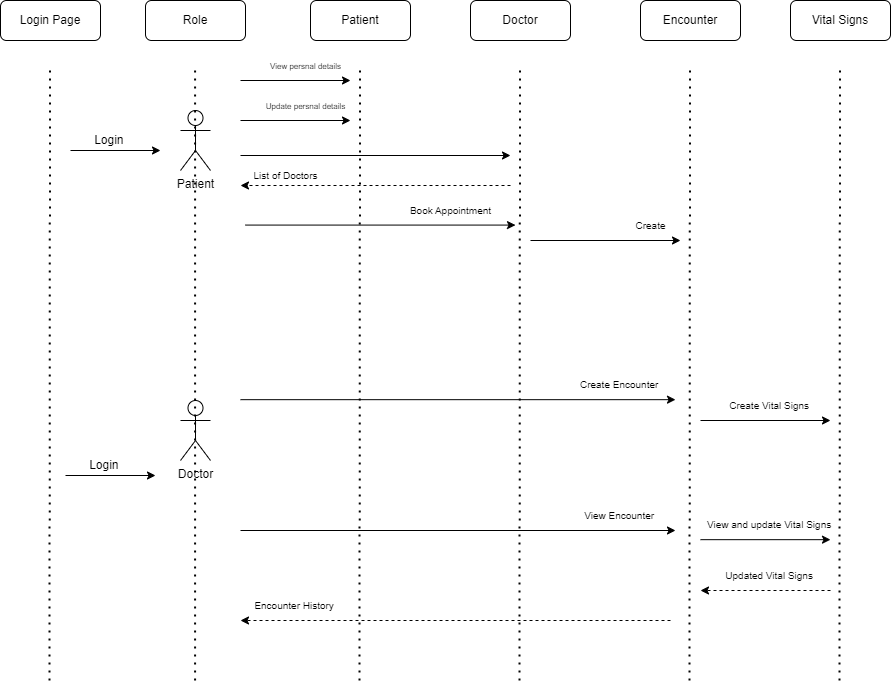

The diagram above was exported from draw.io. Its source (the exported page's mxGraphModel, read from the mxfile embedded in the PNG):
<mxGraphModel dx="1579" dy="1018" grid="1" gridSize="10" guides="1" tooltips="1" connect="1" arrows="1" fold="1" page="0" pageScale="1" pageWidth="827" pageHeight="1169" math="0" shadow="0">
  <root>
    <mxCell id="0" />
    <mxCell id="1" parent="0" />
    <mxCell id="R2SsuIklFQclDGGeKEw7-1" value="Patient" style="shape=umlActor;verticalLabelPosition=bottom;verticalAlign=top;html=1;outlineConnect=0;" parent="1" vertex="1">
      <mxGeometry x="-60" y="-10" width="30" height="60" as="geometry" />
    </mxCell>
    <mxCell id="R2SsuIklFQclDGGeKEw7-5" value="Login Page" style="rounded=1;whiteSpace=wrap;html=1;" parent="1" vertex="1">
      <mxGeometry x="-240" y="-120" width="100" height="40" as="geometry" />
    </mxCell>
    <mxCell id="R2SsuIklFQclDGGeKEw7-6" value="" style="endArrow=none;dashed=1;html=1;dashPattern=1 3;strokeWidth=2;rounded=0;" parent="1" edge="1">
      <mxGeometry width="50" height="50" relative="1" as="geometry">
        <mxPoint x="-191" y="560" as="sourcePoint" />
        <mxPoint x="-190.50000000000023" y="-50.000000000000114" as="targetPoint" />
      </mxGeometry>
    </mxCell>
    <mxCell id="R2SsuIklFQclDGGeKEw7-12" value="" style="endArrow=classic;html=1;rounded=0;" parent="1" edge="1">
      <mxGeometry width="50" height="50" relative="1" as="geometry">
        <mxPoint x="-170" y="30" as="sourcePoint" />
        <mxPoint x="-80" y="30" as="targetPoint" />
      </mxGeometry>
    </mxCell>
    <mxCell id="R2SsuIklFQclDGGeKEw7-17" value="Login&amp;nbsp;" style="text;html=1;align=center;verticalAlign=middle;resizable=0;points=[];autosize=1;strokeColor=none;fillColor=none;" parent="1" vertex="1">
      <mxGeometry x="-160" y="5" width="60" height="30" as="geometry" />
    </mxCell>
    <mxCell id="R2SsuIklFQclDGGeKEw7-21" value="Doctor" style="shape=umlActor;verticalLabelPosition=bottom;verticalAlign=top;html=1;outlineConnect=0;" parent="1" vertex="1">
      <mxGeometry x="-60" y="280" width="30" height="60" as="geometry" />
    </mxCell>
    <mxCell id="R2SsuIklFQclDGGeKEw7-22" value="" style="endArrow=classic;html=1;rounded=0;" parent="1" edge="1">
      <mxGeometry width="50" height="50" relative="1" as="geometry">
        <mxPoint x="-175" y="355" as="sourcePoint" />
        <mxPoint x="-85" y="355" as="targetPoint" />
      </mxGeometry>
    </mxCell>
    <mxCell id="R2SsuIklFQclDGGeKEw7-23" value="Login&amp;nbsp;" style="text;html=1;align=center;verticalAlign=middle;resizable=0;points=[];autosize=1;strokeColor=none;fillColor=none;" parent="1" vertex="1">
      <mxGeometry x="-165" y="330" width="60" height="30" as="geometry" />
    </mxCell>
    <mxCell id="R2SsuIklFQclDGGeKEw7-26" value="Patient" style="rounded=1;whiteSpace=wrap;html=1;" parent="1" vertex="1">
      <mxGeometry x="70" y="-120" width="100" height="40" as="geometry" />
    </mxCell>
    <mxCell id="R2SsuIklFQclDGGeKEw7-27" value="" style="endArrow=none;dashed=1;html=1;dashPattern=1 3;strokeWidth=2;rounded=0;" parent="1" edge="1">
      <mxGeometry width="50" height="50" relative="1" as="geometry">
        <mxPoint x="119" y="560" as="sourcePoint" />
        <mxPoint x="119.49999999999977" y="-50.000000000000114" as="targetPoint" />
      </mxGeometry>
    </mxCell>
    <mxCell id="R2SsuIklFQclDGGeKEw7-28" value="" style="endArrow=none;dashed=1;html=1;dashPattern=1 3;strokeWidth=2;rounded=0;" parent="1" edge="1">
      <mxGeometry width="50" height="50" relative="1" as="geometry">
        <mxPoint x="-45.42" y="560" as="sourcePoint" />
        <mxPoint x="-45.42000000000023" y="-50.000000000000114" as="targetPoint" />
      </mxGeometry>
    </mxCell>
    <mxCell id="R2SsuIklFQclDGGeKEw7-30" value="Role" style="rounded=1;whiteSpace=wrap;html=1;" parent="1" vertex="1">
      <mxGeometry x="-95" y="-120" width="100" height="40" as="geometry" />
    </mxCell>
    <mxCell id="R2SsuIklFQclDGGeKEw7-31" value="Doctor" style="rounded=1;whiteSpace=wrap;html=1;" parent="1" vertex="1">
      <mxGeometry x="230" y="-120" width="100" height="40" as="geometry" />
    </mxCell>
    <mxCell id="R2SsuIklFQclDGGeKEw7-32" value="" style="endArrow=none;dashed=1;html=1;dashPattern=1 3;strokeWidth=2;rounded=0;" parent="1" edge="1">
      <mxGeometry width="50" height="50" relative="1" as="geometry">
        <mxPoint x="279" y="560" as="sourcePoint" />
        <mxPoint x="279.4999999999998" y="-50.000000000000114" as="targetPoint" />
      </mxGeometry>
    </mxCell>
    <mxCell id="R2SsuIklFQclDGGeKEw7-33" value="Encounter" style="rounded=1;whiteSpace=wrap;html=1;" parent="1" vertex="1">
      <mxGeometry x="400" y="-120" width="100" height="40" as="geometry" />
    </mxCell>
    <mxCell id="R2SsuIklFQclDGGeKEw7-34" value="" style="endArrow=none;dashed=1;html=1;dashPattern=1 3;strokeWidth=2;rounded=0;" parent="1" edge="1">
      <mxGeometry width="50" height="50" relative="1" as="geometry">
        <mxPoint x="449" y="560" as="sourcePoint" />
        <mxPoint x="449.4999999999998" y="-50.000000000000114" as="targetPoint" />
      </mxGeometry>
    </mxCell>
    <mxCell id="R2SsuIklFQclDGGeKEw7-35" value="Vital Signs" style="rounded=1;whiteSpace=wrap;html=1;" parent="1" vertex="1">
      <mxGeometry x="550" y="-120" width="100" height="40" as="geometry" />
    </mxCell>
    <mxCell id="R2SsuIklFQclDGGeKEw7-36" value="" style="endArrow=none;dashed=1;html=1;dashPattern=1 3;strokeWidth=2;rounded=0;" parent="1" edge="1">
      <mxGeometry width="50" height="50" relative="1" as="geometry">
        <mxPoint x="599" y="560" as="sourcePoint" />
        <mxPoint x="599.4999999999998" y="-50.000000000000114" as="targetPoint" />
      </mxGeometry>
    </mxCell>
    <mxCell id="R2SsuIklFQclDGGeKEw7-38" value="" style="endArrow=classic;html=1;rounded=0;" parent="1" edge="1">
      <mxGeometry width="50" height="50" relative="1" as="geometry">
        <mxPoint y="410" as="sourcePoint" />
        <mxPoint x="435" y="410" as="targetPoint" />
      </mxGeometry>
    </mxCell>
    <mxCell id="R2SsuIklFQclDGGeKEw7-39" value="&lt;font style=&quot;font-size: 10px;&quot;&gt;View Encounter&amp;nbsp;&lt;/font&gt;" style="text;html=1;align=center;verticalAlign=middle;resizable=0;points=[];autosize=1;strokeColor=none;fillColor=none;" parent="1" vertex="1">
      <mxGeometry x="330" y="380" width="100" height="30" as="geometry" />
    </mxCell>
    <mxCell id="R2SsuIklFQclDGGeKEw7-40" value="" style="endArrow=classic;html=1;rounded=0;" parent="1" edge="1">
      <mxGeometry width="50" height="50" relative="1" as="geometry">
        <mxPoint x="290" y="120" as="sourcePoint" />
        <mxPoint x="440" y="120" as="targetPoint" />
      </mxGeometry>
    </mxCell>
    <mxCell id="R2SsuIklFQclDGGeKEw7-41" value="&lt;font style=&quot;font-size: 10px;&quot;&gt;Create&lt;/font&gt;" style="text;html=1;align=center;verticalAlign=middle;resizable=0;points=[];autosize=1;strokeColor=none;fillColor=none;" parent="1" vertex="1">
      <mxGeometry x="385" y="90" width="50" height="30" as="geometry" />
    </mxCell>
    <mxCell id="R2SsuIklFQclDGGeKEw7-42" value="" style="endArrow=classic;html=1;rounded=0;" parent="1" edge="1">
      <mxGeometry width="50" height="50" relative="1" as="geometry">
        <mxPoint y="35" as="sourcePoint" />
        <mxPoint x="270" y="35" as="targetPoint" />
      </mxGeometry>
    </mxCell>
    <mxCell id="R2SsuIklFQclDGGeKEw7-43" value="&lt;font style=&quot;font-size: 8px;&quot;&gt;View persnal details&lt;/font&gt;" style="text;html=1;align=center;verticalAlign=middle;resizable=0;points=[];autosize=1;strokeColor=none;fillColor=none;" parent="1" vertex="1">
      <mxGeometry x="20" y="-70" width="90" height="30" as="geometry" />
    </mxCell>
    <mxCell id="R2SsuIklFQclDGGeKEw7-44" value="" style="endArrow=classic;html=1;rounded=0;dashed=1;" parent="1" edge="1">
      <mxGeometry width="50" height="50" relative="1" as="geometry">
        <mxPoint x="270" y="65" as="sourcePoint" />
        <mxPoint y="65" as="targetPoint" />
      </mxGeometry>
    </mxCell>
    <mxCell id="R2SsuIklFQclDGGeKEw7-45" value="&lt;font style=&quot;font-size: 10px;&quot;&gt;List of Doctors&lt;/font&gt;" style="text;html=1;align=center;verticalAlign=middle;resizable=0;points=[];autosize=1;strokeColor=none;fillColor=none;" parent="1" vertex="1">
      <mxGeometry y="40" width="90" height="30" as="geometry" />
    </mxCell>
    <mxCell id="R2SsuIklFQclDGGeKEw7-47" value="" style="endArrow=classic;html=1;rounded=0;dashed=1;" parent="1" edge="1">
      <mxGeometry width="50" height="50" relative="1" as="geometry">
        <mxPoint x="430" y="500" as="sourcePoint" />
        <mxPoint y="500" as="targetPoint" />
      </mxGeometry>
    </mxCell>
    <mxCell id="R2SsuIklFQclDGGeKEw7-48" value="&lt;font style=&quot;font-size: 10px;&quot;&gt;Encounter History&amp;nbsp;&lt;/font&gt;" style="text;html=1;align=center;verticalAlign=middle;resizable=0;points=[];autosize=1;strokeColor=none;fillColor=none;" parent="1" vertex="1">
      <mxGeometry y="470.00000000000006" width="110" height="30" as="geometry" />
    </mxCell>
    <mxCell id="R2SsuIklFQclDGGeKEw7-52" value="" style="endArrow=classic;html=1;rounded=0;" parent="1" edge="1">
      <mxGeometry width="50" height="50" relative="1" as="geometry">
        <mxPoint x="5" y="104.58" as="sourcePoint" />
        <mxPoint x="275" y="104.58" as="targetPoint" />
      </mxGeometry>
    </mxCell>
    <mxCell id="R2SsuIklFQclDGGeKEw7-53" value="&lt;font style=&quot;font-size: 10px;&quot;&gt;Book Appointment&lt;/font&gt;" style="text;html=1;align=center;verticalAlign=middle;resizable=0;points=[];autosize=1;strokeColor=none;fillColor=none;" parent="1" vertex="1">
      <mxGeometry x="160" y="75" width="100" height="30" as="geometry" />
    </mxCell>
    <mxCell id="R2SsuIklFQclDGGeKEw7-54" value="" style="endArrow=classic;html=1;rounded=0;" parent="1" edge="1">
      <mxGeometry width="50" height="50" relative="1" as="geometry">
        <mxPoint y="-40" as="sourcePoint" />
        <mxPoint x="110" y="-40" as="targetPoint" />
      </mxGeometry>
    </mxCell>
    <mxCell id="R2SsuIklFQclDGGeKEw7-55" value="&lt;font style=&quot;font-size: 8px;&quot;&gt;Update persnal details&lt;/font&gt;" style="text;html=1;align=center;verticalAlign=middle;resizable=0;points=[];autosize=1;strokeColor=none;fillColor=none;" parent="1" vertex="1">
      <mxGeometry x="15" y="-30" width="100" height="30" as="geometry" />
    </mxCell>
    <mxCell id="R2SsuIklFQclDGGeKEw7-56" value="" style="endArrow=classic;html=1;rounded=0;" parent="1" edge="1">
      <mxGeometry width="50" height="50" relative="1" as="geometry">
        <mxPoint as="sourcePoint" />
        <mxPoint x="110" as="targetPoint" />
      </mxGeometry>
    </mxCell>
    <mxCell id="R2SsuIklFQclDGGeKEw7-59" value="" style="endArrow=classic;html=1;rounded=0;" parent="1" edge="1">
      <mxGeometry width="50" height="50" relative="1" as="geometry">
        <mxPoint y="279.17" as="sourcePoint" />
        <mxPoint x="435" y="279.17" as="targetPoint" />
      </mxGeometry>
    </mxCell>
    <mxCell id="R2SsuIklFQclDGGeKEw7-60" value="&lt;font style=&quot;font-size: 10px;&quot;&gt;Create Encounter&amp;nbsp;&lt;/font&gt;" style="text;html=1;align=center;verticalAlign=middle;resizable=0;points=[];autosize=1;strokeColor=none;fillColor=none;" parent="1" vertex="1">
      <mxGeometry x="330" y="249.17000000000002" width="100" height="30" as="geometry" />
    </mxCell>
    <mxCell id="R2SsuIklFQclDGGeKEw7-61" value="" style="endArrow=classic;html=1;rounded=0;" parent="1" edge="1">
      <mxGeometry width="50" height="50" relative="1" as="geometry">
        <mxPoint x="460" y="300" as="sourcePoint" />
        <mxPoint x="590" y="300" as="targetPoint" />
      </mxGeometry>
    </mxCell>
    <mxCell id="R2SsuIklFQclDGGeKEw7-62" value="&lt;font style=&quot;font-size: 10px;&quot;&gt;Create Vital Signs&amp;nbsp;&lt;/font&gt;" style="text;html=1;align=center;verticalAlign=middle;resizable=0;points=[];autosize=1;strokeColor=none;fillColor=none;" parent="1" vertex="1">
      <mxGeometry x="475" y="270" width="110" height="30" as="geometry" />
    </mxCell>
    <mxCell id="R2SsuIklFQclDGGeKEw7-69" value="" style="endArrow=classic;html=1;rounded=0;" parent="1" edge="1">
      <mxGeometry width="50" height="50" relative="1" as="geometry">
        <mxPoint x="460" y="419.17" as="sourcePoint" />
        <mxPoint x="590" y="419.17" as="targetPoint" />
      </mxGeometry>
    </mxCell>
    <mxCell id="R2SsuIklFQclDGGeKEw7-70" value="&lt;font style=&quot;font-size: 10px;&quot;&gt;View and update Vital Signs&amp;nbsp;&lt;/font&gt;" style="text;html=1;align=center;verticalAlign=middle;resizable=0;points=[];autosize=1;strokeColor=none;fillColor=none;" parent="1" vertex="1">
      <mxGeometry x="455" y="389.17" width="150" height="30" as="geometry" />
    </mxCell>
    <mxCell id="R2SsuIklFQclDGGeKEw7-71" value="" style="endArrow=classic;html=1;rounded=0;dashed=1;" parent="1" edge="1">
      <mxGeometry width="50" height="50" relative="1" as="geometry">
        <mxPoint x="590" y="470" as="sourcePoint" />
        <mxPoint x="460" y="470" as="targetPoint" />
      </mxGeometry>
    </mxCell>
    <mxCell id="R2SsuIklFQclDGGeKEw7-72" value="&lt;font style=&quot;font-size: 10px;&quot;&gt;Updated Vital Signs&amp;nbsp;&lt;/font&gt;" style="text;html=1;align=center;verticalAlign=middle;resizable=0;points=[];autosize=1;strokeColor=none;fillColor=none;" parent="1" vertex="1">
      <mxGeometry x="475" y="440" width="110" height="30" as="geometry" />
    </mxCell>
  </root>
</mxGraphModel>